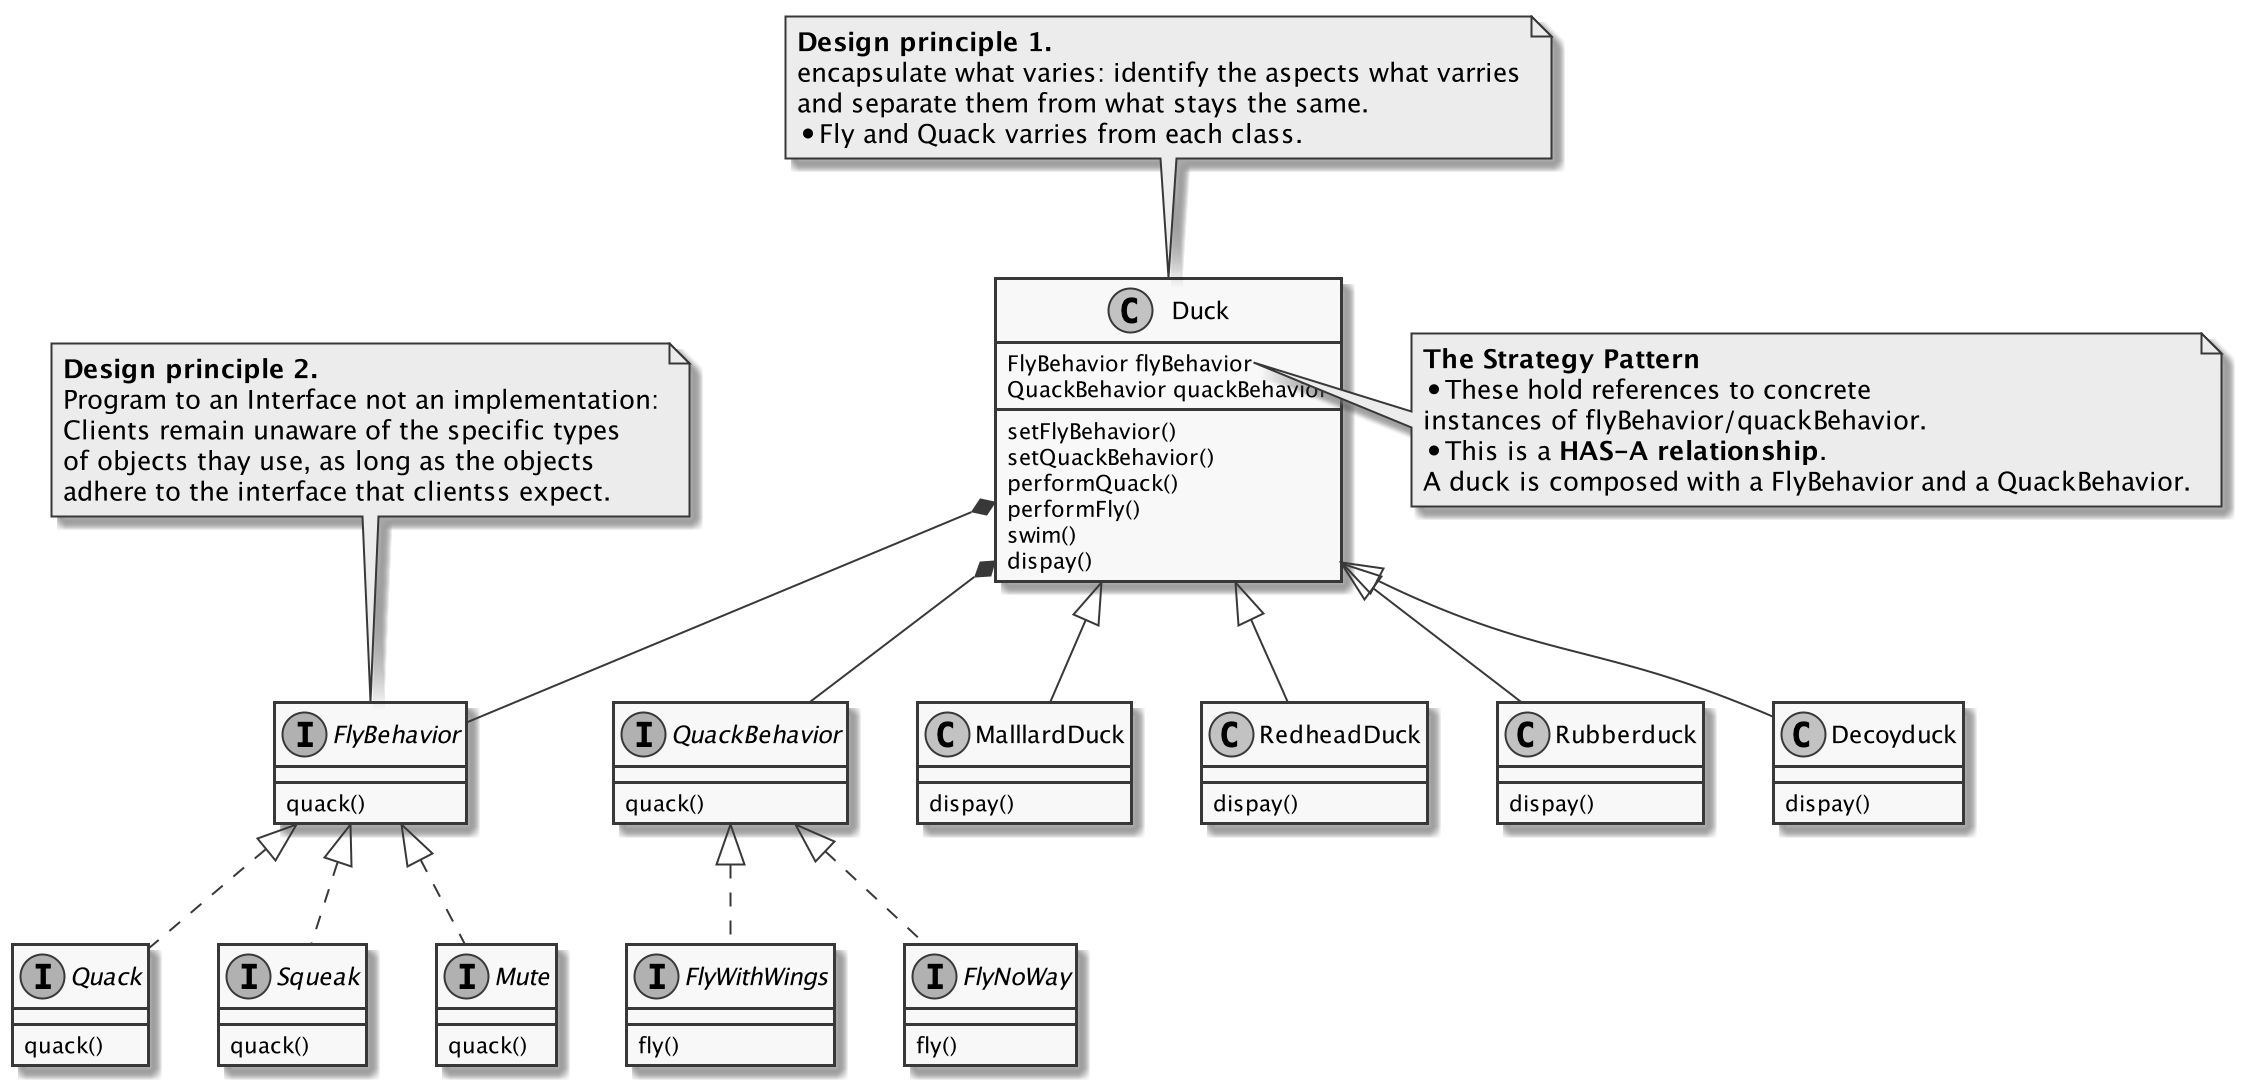

The diagram above was rendered by PlantUML. Its source (embedded in the PNG):
@startuml
skinparam monochrome true
interface FlyBehavior {
    quack()
}

note top of FlyBehavior
    <b>Design principle 2.
    Program to an Interface not an implementation:
    Clients remain unaware of the specific types
    of objects thay use, as long as the objects
    adhere to the interface that clientss expect.
end note

interface Quack {
    quack()
}
interface Squeak {
    quack()
}
interface Mute {
    quack()
}

FlyBehavior <|.. Quack
FlyBehavior <|.. Squeak
FlyBehavior <|.. Mute

interface QuackBehavior {
    quack()
}
interface FlyWithWings {
    fly()
}
interface FlyNoWay {
     fly()
}
QuackBehavior<|.. FlyWithWings
QuackBehavior<|.. FlyNoWay

class Duck {
    FlyBehavior flyBehavior
    QuackBehavior quackBehavior
    setFlyBehavior()
    setQuackBehavior()
    performQuack()
    performFly()
    swim()
    dispay()
}

note top of Duck
   <b>Design principle 1.
   encapsulate what varies: identify the aspects what varries
   and separate them from what stays the same.
   * Fly and Quack varries from each class.
end note

note right of Duck::flyBehavior
   <b>The Strategy Pattern
   * These hold references to concrete
   instances of flyBehavior/quackBehavior.
   * This is a <b>HAS-A relationship</b>.
   A duck is composed with a FlyBehavior and a QuackBehavior.
end note

Duck *-- QuackBehavior
Duck *-- FlyBehavior


class MalllardDuck{
   dispay()
}

class RedheadDuck {
     dispay()
}

class Rubberduck {
    dispay()
}

class Decoyduck {
    dispay()
}

Duck <|-- MalllardDuck
Duck <|-- RedheadDuck
Duck <|-- Rubberduck
Duck <|-- Decoyduck

@enduml